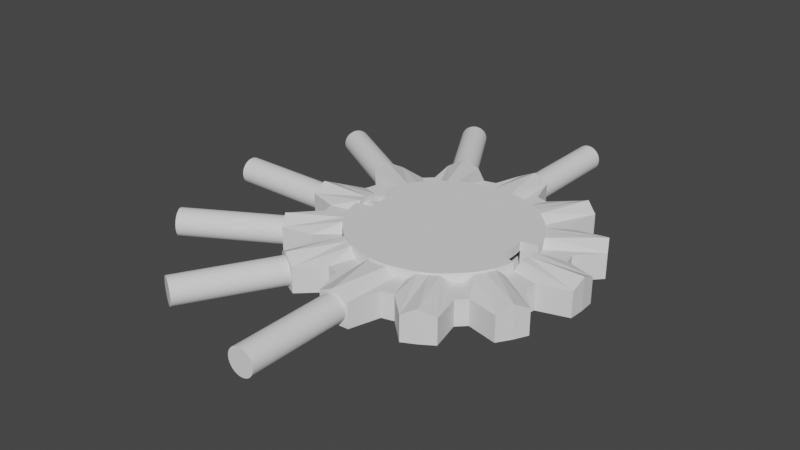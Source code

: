 # Source: Colouring.blend  (saved by Blender 2.93.21; exported with 4.5.12 LTS)
import bpy
from mathutils import Matrix  # noqa: F401  (used for matrix-valued properties, if any)

bpy.ops.wm.read_factory_settings(use_empty=True)
scene = bpy.context.scene
scene.name = 'Scene'

# ---- collections
col_collection = bpy.data.collections.new('Collection'); scene.collection.children.link(col_collection)

# ---- world
world_world = bpy.data.worlds.new('World'); scene.world = world_world
world_world.use_nodes = True; world_world.node_tree.nodes.clear()
_N = world_world.node_tree.nodes; _L = world_world.node_tree.links
n0 = _N.new('ShaderNodeOutputWorld'); n0.name = 'World Output'; n0.location = (300, 300)
n1 = _N.new('ShaderNodeBackground'); n1.name = 'Background'; n1.location = (10, 300)
n1.inputs[0].default_value = (0.05088, 0.05088, 0.05088, 1.0)
_L.new(n1.outputs[0], n0.inputs[0])
n0.is_active_output = True
world_world.color = (0.05088, 0.05088, 0.05088)
world_world.use_sun_shadow = False
world_world.sun_shadow_jitter_overblur = 0.0

# ---- meshes
me_circle_004 = bpy.data.meshes.new('Circle.004')
me_circle_004.from_pydata([(-1.408e-07, -21.3, 5.5), (-0.5391, -21.3, 5.474), (-1.073, -21.3, 5.394), (-1.597, -21.3, 5.263), (-2.105, -21.3, 5.081), (-2.593, -21.3, 4.851), (-3.056, -21.3, 4.573), (-3.489, -21.3, 4.252), (-3.889, -21.3, 3.889), (-4.252, -21.3, 3.489), (-4.573, -21.3, 3.056), (-4.851, -21.3, 2.593), (-5.081, -21.3, 2.105), (-5.263, -21.3, 1.597), (-5.394, -21.3, 1.073), (-5.474, -21.3, 0.5391), (-5.5, -21.3, -5.869e-08), (-5.474, -21.3, -0.5391), (-5.394, -21.3, -1.073), (-5.263, -21.3, -1.597), (-5.081, -21.3, -2.105), (-4.851, -21.3, -2.593), (-4.573, -21.3, -3.056), (-4.252, -21.3, -3.489), (-3.889, -21.3, -3.889), (-3.489, -21.3, -4.252), (-3.056, -21.3, -4.573), (-2.593, -21.3, -4.851), (-2.105, -21.3, -5.081), (-1.597, -21.3, -5.263), (-1.073, -21.3, -5.394), (-0.5391, -21.3, -5.474), (3.401e-07, -21.3, -5.5), (0.5391, -21.3, -5.474), (1.073, -21.3, -5.394), (1.597, -21.3, -5.263), (2.105, -21.3, -5.081), (2.593, -21.3, -4.851), (3.056, -21.3, -4.573), (3.489, -21.3, -4.252), (3.889, -21.3, -3.889), (4.252, -21.3, -3.489), (4.573, -21.3, -3.056), (4.851, -21.3, -2.593), (5.081, -21.3, -2.105), (5.263, -21.3, -1.597), (5.394, -21.3, -1.073), (5.474, -21.3, -0.5391), (5.5, -21.3, -5.869e-08), (5.474, -21.3, 0.5391), (5.394, -21.3, 1.073), (5.263, -21.3, 1.597), (5.081, -21.3, 2.105), (4.851, -21.3, 2.593), (4.573, -21.3, 3.056), (4.252, -21.3, 3.489), (3.889, -21.3, 3.889), (3.489, -21.3, 4.252), (3.056, -21.3, 4.573), (2.593, -21.3, 4.851), (2.105, -21.3, 5.081), (1.597, -21.3, 5.263), (1.073, -21.3, 5.394), (0.5391, -21.3, 5.474), (1.073, -101.3, 5.394), (1.597, -101.3, 5.263), (2.105, -101.3, 5.081), (2.593, -101.3, 4.851), (3.056, -101.3, 4.573), (3.489, -101.3, 4.252), (3.889, -101.3, 3.889), (4.252, -101.3, 3.489), (4.573, -101.3, 3.056), (4.851, -101.3, 2.593), (5.081, -101.3, 2.105), (5.263, -101.3, 1.597), (5.394, -101.3, 1.073), (5.474, -101.3, 0.5391), (5.5, -101.3, -5.869e-08), (5.474, -101.3, -0.5391), (5.394, -101.3, -1.073), (5.263, -101.3, -1.597), (5.081, -101.3, -2.105), (4.851, -101.3, -2.593), (4.573, -101.3, -3.056), (4.252, -101.3, -3.489), (3.889, -101.3, -3.889), (3.489, -101.3, -4.252), (-2.384e-07, -21.3, 0.0), (3.056, -101.3, -4.573), (2.593, -101.3, -4.851), (2.105, -101.3, -5.081), (1.597, -101.3, -5.263), (1.073, -101.3, -5.394), (0.5391, -101.3, -5.474), (3.401e-07, -101.3, -5.5), (-0.5391, -101.3, -5.474), (-1.073, -101.3, -5.394), (-1.597, -101.3, -5.263), (-2.105, -101.3, -5.081), (-2.593, -101.3, -4.851), (-3.056, -101.3, -4.573), (-3.489, -101.3, -4.252), (-3.889, -101.3, -3.889), (-4.252, -101.3, -3.489), (-4.573, -101.3, -3.056), (-4.851, -101.3, -2.593), (-5.081, -101.3, -2.105), (-5.263, -101.3, -1.597), (-5.394, -101.3, -1.073), (-5.474, -101.3, -0.5391), (-5.5, -101.3, -5.869e-08), (-5.474, -101.3, 0.5391), (-5.394, -101.3, 1.073), (-5.263, -101.3, 1.597), (-5.081, -101.3, 2.105), (-4.851, -101.3, 2.593), (-4.573, -101.3, 3.056), (-4.252, -101.3, 3.489), (-3.889, -101.3, 3.889), (-3.489, -101.3, 4.252), (-3.056, -101.3, 4.573), (-2.593, -101.3, 4.851), (-2.105, -101.3, 5.081), (-1.597, -101.3, 5.263), (-1.073, -101.3, 5.394), (-0.5391, -101.3, 5.474), (-1.408e-07, -101.3, 5.5), (0.5391, -101.3, 5.474), (-2.384e-07, -101.3, 0.0)], [], [(31, 30, 88), (5, 4, 88), (58, 57, 88), (32, 31, 88), (6, 5, 88), (59, 58, 88), (33, 32, 88), (7, 6, 88), (60, 59, 88), (34, 33, 88), (8, 7, 88), (61, 60, 88), (35, 34, 88), (9, 8, 88), (62, 61, 88), (36, 35, 88), (10, 9, 88), (63, 62, 88), (37, 36, 88), (11, 10, 88), (0, 63, 88), (38, 37, 88), (12, 11, 88), (39, 38, 88), (13, 12, 88), (40, 39, 88), (14, 13, 88), (41, 40, 88), (15, 14, 88), (42, 41, 88), (16, 15, 88), (43, 42, 88), (17, 16, 88), (44, 43, 88), (18, 17, 88), (45, 44, 88), (19, 18, 88), (46, 45, 88), (20, 19, 88), (47, 46, 88), (21, 20, 88), (48, 47, 88), (22, 21, 88), (49, 48, 88), (23, 22, 88), (50, 49, 88), (24, 23, 88), (51, 50, 88), (25, 24, 88), (52, 51, 88), (26, 25, 88), (53, 52, 88), (27, 26, 88), (1, 0, 88), (54, 53, 88), (28, 27, 88), (2, 1, 88), (55, 54, 88), (29, 28, 88), (3, 2, 88), (56, 55, 88), (30, 29, 88), (4, 3, 88), (57, 56, 88), (96, 129, 97), (122, 129, 123), (68, 129, 69), (95, 129, 96), (121, 129, 122), (67, 129, 68), (94, 129, 95), (120, 129, 121), (66, 129, 67), (93, 129, 94), (119, 129, 120), (65, 129, 66), (92, 129, 93), (118, 129, 119), (64, 129, 65), (91, 129, 92), (117, 129, 118), (128, 129, 64), (90, 129, 91), (116, 129, 117), (127, 129, 128), (89, 129, 90), (115, 129, 116), (87, 129, 89), (114, 129, 115), (86, 129, 87), (113, 129, 114), (85, 129, 86), (112, 129, 113), (84, 129, 85), (111, 129, 112), (83, 129, 84), (110, 129, 111), (82, 129, 83), (109, 129, 110), (81, 129, 82), (108, 129, 109), (80, 129, 81), (107, 129, 108), (79, 129, 80), (106, 129, 107), (78, 129, 79), (105, 129, 106), (77, 129, 78), (104, 129, 105), (76, 129, 77), (103, 129, 104), (75, 129, 76), (102, 129, 103), (74, 129, 75), (101, 129, 102), (73, 129, 74), (100, 129, 101), (126, 129, 127), (72, 129, 73), (99, 129, 100), (125, 129, 126), (71, 129, 72), (98, 129, 99), (124, 129, 125), (70, 129, 71), (97, 129, 98), (123, 129, 124), (69, 129, 70), (31, 96, 97, 30), (5, 122, 123, 4), (58, 68, 69, 57), (32, 95, 96, 31), (6, 121, 122, 5), (59, 67, 68, 58), (33, 94, 95, 32), (7, 120, 121, 6), (60, 66, 67, 59), (34, 93, 94, 33), (8, 119, 120, 7), (61, 65, 66, 60), (35, 92, 93, 34), (9, 118, 119, 8), (62, 64, 65, 61), (36, 91, 92, 35), (10, 117, 118, 9), (63, 128, 64, 62), (37, 90, 91, 36), (11, 116, 117, 10), (0, 127, 128, 63), (38, 89, 90, 37), (12, 115, 116, 11), (39, 87, 89, 38), (13, 114, 115, 12), (40, 86, 87, 39), (14, 113, 114, 13), (41, 85, 86, 40), (15, 112, 113, 14), (42, 84, 85, 41), (16, 111, 112, 15), (43, 83, 84, 42), (17, 110, 111, 16), (44, 82, 83, 43), (18, 109, 110, 17), (45, 81, 82, 44), (19, 108, 109, 18), (46, 80, 81, 45), (20, 107, 108, 19), (47, 79, 80, 46), (21, 106, 107, 20), (48, 78, 79, 47), (22, 105, 106, 21), (49, 77, 78, 48), (23, 104, 105, 22), (50, 76, 77, 49), (24, 103, 104, 23), (51, 75, 76, 50), (25, 102, 103, 24), (52, 74, 75, 51), (26, 101, 102, 25), (53, 73, 74, 52), (27, 100, 101, 26), (1, 126, 127, 0), (54, 72, 73, 53), (28, 99, 100, 27), (2, 125, 126, 1), (55, 71, 72, 54), (29, 98, 99, 28), (3, 124, 125, 2), (56, 70, 71, 55), (30, 97, 98, 29), (4, 123, 124, 3), (57, 69, 70, 56)])
_uv = me_circle_004.uv_layers.new(name='UVMap')
_uv.uv.foreach_set('vector', [0.0, 0.0, 0.0, 0.0, 0.0, 0.0, 0.0, 0.0, 0.0, 0.0, 0.0, 0.0, 0.0, 0.0, 0.0, 0.0, 0.0, 0.0, 0.0, 0.0, 0.0, 0.0, 0.0, 0.0, 0.0, 0.0, 0.0, 0.0, 0.0, 0.0, 0.0, 0.0, 0.0, 0.0, 0.0, 0.0, 0.0, 0.0, 0.0, 0.0, 0.0, 0.0, 0.0, 0.0, 0.0, 0.0, 0.0, 0.0, 0.0, 0.0, 0.0, 0.0, 0.0, 0.0, 0.0, 0.0, 0.0, 0.0, 0.0, 0.0, 0.0, 0.0, 0.0, 0.0, 0.0, 0.0, 0.0, 0.0, 0.0, 0.0, 0.0, 0.0, 0.0, 0.0, 0.0, 0.0, 0.0, 0.0, 0.0, 0.0, 0.0, 0.0, 0.0, 0.0, 0.0, 0.0, 0.0, 0.0, 0.0, 0.0, 0.0, 0.0, 0.0, 0.0, 0.0, 0.0, 0.0, 0.0, 0.0, 0.0, 0.0, 0.0, 0.0, 0.0, 0.0, 0.0, 0.0, 0.0, 0.0, 0.0, 0.0, 0.0, 0.0, 0.0, 0.0, 0.0, 0.0, 0.0, 0.0, 0.0, 0.0, 0.0, 0.0, 0.0, 0.0, 0.0, 0.0, 0.0, 0.0, 0.0, 0.0, 0.0, 0.0, 0.0, 0.0, 0.0, 0.0, 0.0, 0.0, 0.0, 0.0, 0.0, 0.0, 0.0, 0.0, 0.0, 0.0, 0.0, 0.0, 0.0, 0.0, 0.0, 0.0, 0.0, 0.0, 0.0, 0.0, 0.0, 0.0, 0.0, 0.0, 0.0, 0.0, 0.0, 0.0, 0.0, 0.0, 0.0, 0.0, 0.0, 0.0, 0.0, 0.0, 0.0, 0.0, 0.0, 0.0, 0.0, 0.0, 0.0, 0.0, 0.0, 0.0, 0.0, 0.0, 0.0, 0.0, 0.0, 0.0, 0.0, 0.0, 0.0, 0.0, 0.0, 0.0, 0.0, 0.0, 0.0, 0.0, 0.0, 0.0, 0.0, 0.0, 0.0, 0.0, 0.0, 0.0, 0.0, 0.0, 0.0, 0.0, 0.0, 0.0, 0.0, 0.0, 0.0, 0.0, 0.0, 0.0, 0.0, 0.0, 0.0, 0.0, 0.0, 0.0, 0.0, 0.0, 0.0, 0.0, 0.0, 0.0, 0.0, 0.0, 0.0, 0.0, 0.0, 0.0, 0.0, 0.0, 0.0, 0.0, 0.0, 0.0, 0.0, 0.0, 0.0, 0.0, 0.0, 0.0, 0.0, 0.0, 0.0, 0.0, 0.0, 0.0, 0.0, 0.0, 0.0, 0.0, 0.0, 0.0, 0.0, 0.0, 0.0, 0.0, 0.0, 0.0, 0.0, 0.0, 0.0, 0.0, 0.0, 0.0, 0.0, 0.0, 0.0, 0.0, 0.0, 0.0, 0.0, 0.0, 0.0, 0.0, 0.0, 0.0, 0.0, 0.0, 0.0, 0.0, 0.0, 0.0, 0.0, 0.0, 0.0, 0.0, 0.0, 0.0, 0.0, 0.0, 0.0, 0.0, 0.0, 0.0, 0.0, 0.0, 0.0, 0.0, 0.0, 0.0, 0.0, 0.0, 0.0, 0.0, 0.0, 0.0, 0.0, 0.0, 0.0, 0.0, 0.0, 0.0, 0.0, 0.0, 0.0, 0.0, 0.0, 0.0, 0.0, 0.0, 0.0, 0.0, 0.0, 0.0, 0.0, 0.0, 0.0, 0.0, 0.0, 0.0, 0.0, 0.0, 0.0, 0.0, 0.0, 0.0, 0.0, 0.0, 0.0, 0.0, 0.0, 0.0, 0.0, 0.0, 0.0, 0.0, 0.0, 0.0, 0.0, 0.0, 0.0, 0.0, 0.0, 0.0, 0.0, 0.0, 0.0, 0.0, 0.0, 0.0, 0.0, 0.0, 0.0, 0.0, 0.0, 0.0, 0.0, 0.0, 0.0, 0.0, 0.0, 0.0, 0.0, 0.0, 0.0, 0.0, 0.0, 0.0, 0.0, 0.0, 0.0, 0.0, 0.0, 0.0, 0.0, 0.0, 0.0, 0.0, 0.0, 0.0, 0.0, 0.0, 0.0, 0.0, 0.0, 0.0, 0.0, 0.0, 0.0, 0.0, 0.0, 0.0, 0.0, 0.0, 0.0, 0.0, 0.0, 0.0, 0.0, 0.0, 0.0, 0.0, 0.0, 0.0, 0.0, 0.0, 0.0, 0.0, 0.0, 0.0, 0.0, 0.0, 0.0, 0.0, 0.0, 0.0, 0.0, 0.0, 0.0, 0.0, 0.0, 0.0, 0.0, 0.0, 0.0, 0.0, 0.0, 0.0, 0.0, 0.0, 0.0, 0.0, 0.0, 0.0, 0.0, 0.0, 0.0, 0.0, 0.0, 0.0, 0.0, 0.0, 0.0, 0.0, 0.0, 0.0, 0.0, 0.0, 0.0, 0.0, 0.0, 0.0, 0.0, 0.0, 0.0, 0.0, 0.0, 0.0, 0.0, 0.0, 0.0, 0.0, 0.0, 0.0, 0.0, 0.0, 0.0, 0.0, 0.0, 0.0, 0.0, 0.0, 0.0, 0.0, 0.0, 0.0, 0.0, 0.0, 0.0, 0.0, 0.0, 0.0, 0.0, 0.0, 0.0, 0.0, 0.0, 0.0, 0.0, 0.0, 0.0, 0.0, 0.0, 0.0, 0.0, 0.0, 0.0, 0.0, 0.0, 0.0, 0.0, 0.0, 0.0, 0.0, 0.0, 0.0, 0.0, 0.0, 0.0, 0.0, 0.0, 0.0, 0.0, 0.0, 0.0, 0.0, 0.0, 0.0, 0.0, 0.0, 0.0, 0.0, 0.0, 0.0, 0.0, 0.0, 0.0, 0.0, 0.0, 0.0, 0.0, 0.0, 0.0, 0.0, 0.0, 0.0, 0.0, 0.0, 0.0, 0.0, 0.0, 0.0, 0.0, 0.0, 0.0, 0.0, 0.0, 0.0, 0.0, 0.0, 0.0, 0.0, 0.0, 0.0, 0.0, 0.0, 0.0, 0.0, 0.0, 0.0, 0.0, 0.0, 0.0, 0.0, 0.0, 0.0, 0.0, 0.0, 0.0, 0.0, 0.0, 0.0, 0.0, 0.0, 0.0, 0.0, 0.0, 0.0, 0.0, 0.0, 0.0, 0.0, 0.0, 0.0, 0.0, 0.0, 0.0, 0.0, 0.0, 0.0, 0.0, 0.0, 0.0, 0.0, 0.0, 0.0, 0.0, 0.0, 0.0, 0.0, 0.0, 0.0, 0.0, 0.0, 0.0, 0.0, 0.0, 0.0, 0.0, 0.0, 0.0, 0.0, 0.0, 0.0, 0.0, 0.0, 0.0, 0.0, 0.0, 0.0, 0.0, 0.0, 0.0, 0.0, 0.0, 0.0, 0.0, 0.0, 0.0, 0.0, 0.0, 0.0, 0.0, 0.0, 0.0, 0.0, 0.0, 0.0, 0.0, 0.0, 0.0, 0.0, 0.0, 0.0, 0.0, 0.0, 0.0, 0.0, 0.0, 0.0, 0.0, 0.0, 0.0, 0.0, 0.0, 0.0, 0.0, 0.0, 0.0, 0.0, 0.0, 0.0, 0.0, 0.0, 0.0, 0.0, 0.0, 0.0, 0.0, 0.0, 0.0, 0.0, 0.0, 0.0, 0.0, 0.0, 0.0, 0.0, 0.0, 0.0, 0.0, 0.0, 0.0, 0.0, 0.0, 0.0, 0.0, 0.0, 0.0, 0.0, 0.0, 0.0, 0.0, 0.0, 0.0, 0.0, 0.0, 0.0, 0.0, 0.0, 0.0, 0.0, 0.0, 0.0, 0.0, 0.0, 0.0, 0.0, 0.0, 0.0, 0.0, 0.0, 0.0, 0.0, 0.0, 0.0, 0.0, 0.0, 0.0, 0.0, 0.0, 0.0, 0.0, 0.0, 0.0, 0.0, 0.0, 0.0, 0.0, 0.0, 0.0, 0.0, 0.0, 0.0, 0.0, 0.0, 0.0, 0.0, 0.0, 0.0, 0.0, 0.0, 0.0, 0.0, 0.0, 0.0, 0.0, 0.0, 0.0, 0.0, 0.0, 0.0, 0.0, 0.0, 0.0, 0.0, 0.0, 0.0, 0.0, 0.0, 0.0, 0.0, 0.0, 0.0, 0.0, 0.0, 0.0, 0.0, 0.0, 0.0, 0.0, 0.0, 0.0, 0.0, 0.0, 0.0, 0.0, 0.0, 0.0, 0.0, 0.0, 0.0, 0.0, 0.0, 0.0, 0.0, 0.0, 0.0, 0.0, 0.0, 0.0, 0.0, 0.0, 0.0, 0.0, 0.0, 0.0, 0.0, 0.0, 0.0, 0.0, 0.0, 0.0, 0.0, 0.0, 0.0, 0.0, 0.0, 0.0, 0.0, 0.0, 0.0, 0.0, 0.0, 0.0, 0.0, 0.0, 0.0, 0.0, 0.0, 0.0, 0.0, 0.0, 0.0, 0.0, 0.0, 0.0, 0.0, 0.0, 0.0, 0.0, 0.0, 0.0, 0.0, 0.0, 0.0, 0.0, 0.0, 0.0, 0.0, 0.0, 0.0, 0.0, 0.0, 0.0, 0.0, 0.0, 0.0, 0.0, 0.0, 0.0, 0.0, 0.0, 0.0, 0.0, 0.0, 0.0, 0.0, 0.0, 0.0, 0.0, 0.0, 0.0, 0.0, 0.0, 0.0, 0.0, 0.0, 0.0, 0.0, 0.0, 0.0, 0.0, 0.0, 0.0, 0.0, 0.0, 0.0, 0.0, 0.0, 0.0, 0.0, 0.0, 0.0, 0.0, 0.0, 0.0, 0.0, 0.0, 0.0, 0.0, 0.0, 0.0, 0.0, 0.0, 0.0, 0.0, 0.0, 0.0, 0.0, 0.0, 0.0, 0.0, 0.0, 0.0, 0.0, 0.0, 0.0, 0.0, 0.0, 0.0, 0.0, 0.0, 0.0, 0.0, 0.0, 0.0, 0.0, 0.0, 0.0, 0.0, 0.0, 0.0, 0.0, 0.0, 0.0, 0.0, 0.0, 0.0, 0.0, 0.0, 0.0, 0.0, 0.0, 0.0, 0.0, 0.0, 0.0, 0.0, 0.0, 0.0, 0.0, 0.0, 0.0, 0.0, 0.0, 0.0, 0.0, 0.0, 0.0, 0.0, 0.0, 0.0, 0.0, 0.0, 0.0, 0.0, 0.0, 0.0, 0.0, 0.0, 0.0, 0.0, 0.0, 0.0, 0.0, 0.0, 0.0, 0.0, 0.0, 0.0, 0.0, 0.0, 0.0, 0.0, 0.0, 0.0, 0.0, 0.0, 0.0, 0.0, 0.0, 0.0, 0.0, 0.0, 0.0, 0.0, 0.0, 0.0, 0.0, 0.0, 0.0, 0.0, 0.0, 0.0, 0.0, 0.0, 0.0, 0.0, 0.0, 0.0, 0.0, 0.0, 0.0, 0.0, 0.0, 0.0, 0.0, 0.0, 0.0, 0.0, 0.0, 0.0, 0.0, 0.0, 0.0, 0.0, 0.0, 0.0, 0.0, 0.0, 0.0, 0.0, 0.0, 0.0, 0.0, 0.0, 0.0, 0.0, 0.0, 0.0, 0.0, 0.0, 0.0, 0.0, 0.0, 0.0, 0.0, 0.0, 0.0, 0.0, 0.0, 0.0, 0.0, 0.0, 0.0, 0.0, 0.0, 0.0, 0.0, 0.0, 0.0, 0.0, 0.0, 0.0, 0.0, 0.0, 0.0, 0.0, 0.0, 0.0, 0.0, 0.0, 0.0, 0.0, 0.0, 0.0, 0.0, 0.0, 0.0, 0.0, 0.0, 0.0, 0.0, 0.0, 0.0, 0.0, 0.0, 0.0, 0.0, 0.0, 0.0, 0.0, 0.0, 0.0, 0.0, 0.0, 0.0, 0.0, 0.0, 0.0, 0.0, 0.0, 0.0, 0.0, 0.0, 0.0, 0.0, 0.0, 0.0, 0.0, 0.0, 0.0, 0.0, 0.0, 0.0, 0.0, 0.0, 0.0, 0.0, 0.0, 0.0, 0.0, 0.0, 0.0, 0.0, 0.0, 0.0, 0.0, 0.0, 0.0, 0.0, 0.0, 0.0, 0.0, 0.0, 0.0, 0.0, 0.0, 0.0, 0.0, 0.0, 0.0, 0.0, 0.0, 0.0, 0.0, 0.0, 0.0, 0.0, 0.0, 0.0, 0.0, 0.0, 0.0, 0.0, 0.0, 0.0, 0.0, 0.0, 0.0, 0.0, 0.0, 0.0, 0.0, 0.0, 0.0, 0.0, 0.0, 0.0, 0.0, 0.0, 0.0, 0.0, 0.0, 0.0, 0.0, 0.0, 0.0, 0.0, 0.0, 0.0, 0.0, 0.0, 0.0, 0.0, 0.0, 0.0, 0.0, 0.0, 0.0, 0.0, 0.0, 0.0, 0.0, 0.0, 0.0, 0.0, 0.0, 0.0, 0.0, 0.0, 0.0, 0.0, 0.0, 0.0, 0.0, 0.0, 0.0, 0.0, 0.0, 0.0, 0.0, 0.0, 0.0, 0.0, 0.0, 0.0, 0.0, 0.0, 0.0, 0.0, 0.0, 0.0, 0.0, 0.0, 0.0, 0.0, 0.0, 0.0, 0.0, 0.0, 0.0, 0.0, 0.0, 0.0, 0.0, 0.0, 0.0, 0.0, 0.0, 0.0, 0.0, 0.0, 0.0, 0.0, 0.0, 0.0, 0.0, 0.0, 0.0, 0.0, 0.0, 0.0, 0.0, 0.0, 0.0, 0.0, 0.0, 0.0, 0.0, 0.0, 0.0, 0.0, 0.0, 0.0, 0.0, 0.0, 0.0, 0.0, 0.0])
me_circle_004.use_remesh_fix_poles = True
me_circle_004.use_remesh_preserve_attributes = False
me_circle_004.update()
me_circle_007 = bpy.data.meshes.new('Circle.007')
me_circle_007.from_pydata([(59.67, 9.407e-06, -7.401), (59.34, 6.237, -4.401), (47.03, 9.997, -4.401), (45.73, 14.86, -4.401), (54.51, 24.27, -4.401), (51.67, 29.83, -7.401), (48.27, 35.07, -4.401), (35.73, 32.17, -4.401), (32.17, 35.73, -4.401), (35.07, 48.27, -4.401), (29.83, 51.67, -7.401), (24.27, 54.51, -4.401), (14.86, 45.73, -4.401), (9.997, 47.03, -4.401), (6.237, 59.34, -4.401), (-9.487e-06, 59.67, -7.401), (59.67, 9.031e-06, 6.0), (59.34, 6.237, 6.0), (47.03, 9.997, 6.0), (45.73, 14.86, 6.0), (54.51, 24.27, 6.0), (51.67, 29.83, 6.0), (48.27, 35.07, 6.0), (35.73, 32.17, 6.0), (32.17, 35.73, 6.0), (35.07, 48.27, 6.0), (29.83, 51.67, 6.0), (24.27, 54.51, 6.0), (14.86, 45.73, 6.0), (9.997, 47.03, 6.0), (6.237, 59.34, 6.0), (-9.031e-06, 59.67, 6.0), (-2.534e-06, 2.09e-06, 6.0), (37.16, 3.645e-07, -7.401), (36.96, 3.884, -7.401), (36.35, 7.726, -4.401), (35.34, 11.48, -4.401), (33.95, 15.12, -7.401), (32.18, 18.58, -7.401), (30.06, 21.84, -7.401), (27.62, 24.87, -4.401), (24.87, 27.62, -4.401), (21.84, 30.06, -7.401), (18.58, 32.18, -7.401), (15.12, 33.95, -7.401), (11.48, 35.34, -4.401), (7.726, 36.35, -4.401), (3.884, 36.96, -7.401), (-2.412e-06, 37.16, -7.401), (6.517e-07, -5.374e-07, 2.0), (6.517e-07, 37.16, 2.0), (3.884, 36.96, 2.0), (7.726, 36.35, 2.0), (11.48, 35.34, 2.0), (15.12, 33.95, 2.0), (18.58, 32.18, 2.0), (21.84, 30.06, 2.0), (24.87, 27.62, 2.0), (27.62, 24.87, 2.0), (30.06, 21.84, 2.0), (32.18, 18.58, 2.0), (33.95, 15.12, 2.0), (35.34, 11.48, 2.0), (36.35, 7.726, 2.0), (36.96, 3.884, 2.0), (37.16, -2.162e-06, 2.0)], [], [(15, 14, 47, 48), (8, 7, 40, 41), (6, 5, 38, 39), (14, 13, 46, 47), (7, 6, 39, 40), (1, 0, 33, 34), (9, 8, 41, 42), (2, 1, 34, 35), (10, 9, 42, 43), (3, 2, 35, 36), (11, 10, 43, 44), (4, 3, 36, 37), (12, 11, 44, 45), (5, 4, 37, 38), (13, 12, 45, 46), (31, 32, 30), (17, 32, 16), (18, 32, 17), (19, 32, 18), (20, 32, 19), (21, 32, 20), (22, 32, 21), (23, 32, 22), (24, 32, 23), (25, 32, 24), (26, 32, 25), (27, 32, 26), (28, 32, 27), (29, 32, 28), (30, 32, 29), (14, 30, 29, 13), (15, 31, 30, 14), (1, 17, 16, 0), (2, 18, 17, 1), (3, 19, 18, 2), (4, 20, 19, 3), (5, 21, 20, 4), (6, 22, 21, 5), (7, 23, 22, 6), (8, 24, 23, 7), (9, 25, 24, 8), (10, 26, 25, 9), (11, 27, 26, 10), (12, 28, 27, 11), (13, 29, 28, 12), (48, 47, 51, 50), (40, 39, 59, 58), (47, 46, 52, 51), (39, 38, 60, 59), (46, 45, 53, 52), (38, 37, 61, 60), (45, 44, 54, 53), (37, 36, 62, 61), (44, 43, 55, 54), (36, 35, 63, 62), (43, 42, 56, 55), (35, 34, 64, 63), (42, 41, 57, 56), (34, 33, 65, 64), (41, 40, 58, 57), (64, 65, 49), (56, 57, 49), (63, 64, 49), (55, 56, 49), (62, 63, 49), (54, 55, 49), (61, 62, 49), (53, 54, 49), (60, 61, 49), (52, 53, 49), (59, 60, 49), (51, 52, 49), (58, 59, 49), (50, 51, 49), (57, 58, 49)])
_uv = me_circle_007.uv_layers.new(name='UVMap')
_uv.uv.foreach_set('vector', [0.0, 0.0, 0.0, 0.0, 0.0, 0.0, 0.0, 0.0, 0.0, 0.0, 0.0, 0.0, 0.0, 0.0, 0.0, 0.0, 0.0, 0.0, 0.0, 0.0, 0.0, 0.0, 0.0, 0.0, 0.0, 0.0, 0.0, 0.0, 0.0, 0.0, 0.0, 0.0, 0.0, 0.0, 0.0, 0.0, 0.0, 0.0, 0.0, 0.0, 0.0, 0.0, 0.0, 0.0, 0.0, 0.0, 0.0, 0.0, 0.0, 0.0, 0.0, 0.0, 0.0, 0.0, 0.0, 0.0, 0.0, 0.0, 0.0, 0.0, 0.0, 0.0, 0.0, 0.0, 0.0, 0.0, 0.0, 0.0, 0.0, 0.0, 0.0, 0.0, 0.0, 0.0, 0.0, 0.0, 0.0, 0.0, 0.0, 0.0, 0.0, 0.0, 0.0, 0.0, 0.0, 0.0, 0.0, 0.0, 0.0, 0.0, 0.0, 0.0, 0.0, 0.0, 0.0, 0.0, 0.0, 0.0, 0.0, 0.0, 0.0, 0.0, 0.0, 0.0, 0.0, 0.0, 0.0, 0.0, 0.0, 0.0, 0.0, 0.0, 0.0, 0.0, 0.0, 0.0, 0.0, 0.0, 0.0, 0.0, 0.0, 0.0, 0.0, 0.0, 0.0, 0.0, 0.0, 0.0, 0.0, 0.0, 0.0, 0.0, 0.0, 0.0, 0.0, 0.0, 0.0, 0.0, 0.0, 0.0, 0.0, 0.0, 0.0, 0.0, 0.0, 0.0, 0.0, 0.0, 0.0, 0.0, 0.0, 0.0, 0.0, 0.0, 0.0, 0.0, 0.0, 0.0, 0.0, 0.0, 0.0, 0.0, 0.0, 0.0, 0.0, 0.0, 0.0, 0.0, 0.0, 0.0, 0.0, 0.0, 0.0, 0.0, 0.0, 0.0, 0.0, 0.0, 0.0, 0.0, 0.0, 0.0, 0.0, 0.0, 0.0, 0.0, 0.0, 0.0, 0.0, 0.0, 0.0, 0.0, 0.0, 0.0, 0.0, 0.0, 0.0, 0.0, 0.0, 0.0, 0.0, 0.0, 0.0, 0.0, 0.0, 0.0, 0.0, 0.0, 0.0, 0.0, 0.0, 0.0, 0.0, 0.0, 0.0, 0.0, 0.0, 0.0, 0.0, 0.0, 0.0, 0.0, 0.0, 0.0, 0.0, 0.0, 0.0, 0.0, 0.0, 0.0, 0.0, 0.0, 0.0, 0.0, 0.0, 0.0, 0.0, 0.0, 0.0, 0.0, 0.0, 0.0, 0.0, 0.0, 0.0, 0.0, 0.0, 0.0, 0.0, 0.0, 0.0, 0.0, 0.0, 0.0, 0.0, 0.0, 0.0, 0.0, 0.0, 0.0, 0.0, 0.0, 0.0, 0.0, 0.0, 0.0, 0.0, 0.0, 0.0, 0.0, 0.0, 0.0, 0.0, 0.0, 0.0, 0.0, 0.0, 0.0, 0.0, 0.0, 0.0, 0.0, 0.0, 0.0, 0.0, 0.0, 0.0, 0.0, 0.0, 0.0, 0.0, 0.0, 0.0, 0.0, 0.0, 0.0, 0.0, 0.0, 0.0, 0.0, 0.0, 0.0, 0.0, 0.0, 0.0, 0.0, 0.0, 0.0, 0.0, 0.0, 0.0, 0.0, 0.0, 0.0, 0.0, 0.0, 0.0, 0.0, 0.0, 0.0, 0.0, 0.0, 0.0, 0.0, 0.0, 0.0, 0.0, 0.0, 0.0, 0.0, 0.0, 0.0, 0.0, 0.0, 0.0, 0.0, 0.0, 0.0, 0.0, 0.0, 0.0, 0.0, 0.0, 0.0, 0.0, 0.0, 0.0, 0.0, 0.0, 0.0, 0.0, 0.0, 0.0, 0.0, 0.0, 0.0, 0.0, 0.0, 0.0, 0.0, 0.0, 0.0, 0.0, 0.0, 0.0, 0.0, 0.0, 0.0, 0.0, 0.0, 0.0, 0.0, 0.0, 0.0, 0.0, 0.0, 0.0, 0.0, 0.0, 0.0, 0.0, 0.0, 0.0, 0.0, 0.0, 0.0, 0.0, 0.0, 0.0, 0.0, 0.0, 0.0, 0.0, 0.0, 0.0, 0.0, 0.0, 0.0, 0.0, 0.0, 0.0, 0.0, 0.0, 0.0, 0.0, 0.0, 0.0, 0.0, 0.0, 0.0, 0.0, 0.0, 0.0, 0.0, 0.0, 0.0, 0.0, 0.0, 0.0, 0.0, 0.0, 0.0, 0.0, 0.0, 0.0, 0.0, 0.0, 0.0, 0.0, 0.0, 0.0, 0.0, 0.0, 0.0, 0.0, 0.0, 0.0, 0.0, 0.0, 0.0, 0.0, 0.0, 0.0, 0.0, 0.0, 0.0, 0.0, 0.0, 0.0, 0.0, 0.0, 0.0, 0.0, 0.0, 0.0, 0.0, 0.0, 0.0, 0.0, 0.0, 0.0, 0.0, 0.0, 0.0, 0.0, 0.0, 0.0, 0.0, 0.0, 0.0, 0.0, 0.0, 0.0, 0.0, 0.0, 0.0, 0.0, 0.0, 0.0, 0.0, 0.0, 0.0, 0.0, 0.0, 0.0, 0.0, 0.0, 0.0, 0.0, 0.0, 0.0, 0.0, 0.0, 0.0, 0.0, 0.0, 0.0, 0.0, 0.0, 0.0, 0.0, 0.0, 0.0, 0.0, 0.0, 0.0, 0.0, 0.0, 0.0, 0.0, 0.0, 0.0, 0.0, 0.0, 0.0, 0.0, 0.0, 0.0, 0.0, 0.0, 0.0, 0.0, 0.0, 0.0, 0.0, 0.0, 0.0, 0.0, 0.0, 0.0, 0.0, 0.0, 0.0, 0.0, 0.0, 0.0, 0.0, 0.0, 0.0, 0.0])
me_circle_007.use_remesh_fix_poles = True
me_circle_007.use_remesh_preserve_attributes = False
me_circle_007.update()
me_circle = bpy.data.meshes.new('Circle')
me_circle.from_pydata([(13.91, -9.989, -7.0), (14.08, -10.55, -7.0), (14.14, -11.14, -7.0), (14.08, -11.72, -7.0), (13.91, -12.28, -7.0), (13.63, -12.8, -7.0), (13.26, -13.26, -7.0), (12.8, -13.63, -7.0), (12.28, -13.91, -7.0), (11.72, -14.08, -7.0), (11.14, -14.14, -7.0), (10.55, -14.08, -7.0), (9.989, -13.91, -7.0), (9.47, -13.63, -7.0), (9.016, -13.26, -7.0), (8.643, -12.8, -7.0), (8.365, -12.28, -7.0), (8.195, -11.72, -7.0), (8.137, -11.14, -7.0), (8.195, -10.55, -7.0), (8.365, -9.989, -7.0), (8.643, -9.47, -7.0), (9.016, -9.016, -7.0), (9.47, -8.643, -7.0), (9.989, -8.365, -7.0), (10.55, -8.195, -7.0), (11.14, -8.137, -7.0), (11.72, -8.195, -7.0), (12.28, -8.365, -7.0), (12.8, -8.643, -7.0), (13.26, -9.016, -7.0), (13.63, -9.47, -7.0), (11.14, -11.14, -7.0), (13.63, -12.8, 3.0), (13.91, -12.28, 3.0), (8.137, -11.14, 3.0), (8.195, -11.72, 3.0), (14.08, -11.72, 3.0), (8.365, -12.28, 3.0), (13.26, -9.016, 3.0), (12.8, -8.643, 3.0), (14.14, -11.14, 3.0), (8.643, -12.8, 3.0), (12.28, -8.365, 3.0), (14.08, -10.55, 3.0), (9.016, -13.26, 3.0), (11.72, -8.195, 3.0), (13.91, -9.989, 3.0), (9.47, -13.63, 3.0), (11.14, -8.137, 3.0), (13.63, -9.47, 3.0), (9.989, -13.91, 3.0), (10.55, -8.195, 3.0), (10.55, -14.08, 3.0), (9.989, -8.365, 3.0), (11.14, -14.14, 3.0), (9.47, -8.643, 3.0), (11.72, -14.08, 3.0), (9.016, -9.016, 3.0), (12.28, -13.91, 3.0), (8.643, -9.47, 3.0), (12.8, -13.63, 3.0), (8.365, -9.989, 3.0), (13.26, -13.26, 3.0), (8.195, -10.55, 3.0), (14.32, -7.955, 7.0), (13.64, -7.395, 7.0), (12.86, -6.979, 7.0), (12.01, -6.723, 7.0), (11.14, -6.637, 7.0), (10.26, -6.723, 7.0), (9.415, -6.979, 7.0), (8.637, -7.395, 7.0), (7.955, -7.955, 7.0), (7.395, -8.637, 7.0), (6.979, -9.415, 7.0), (6.723, -10.26, 7.0), (6.637, -11.14, 7.0), (6.723, -12.01, 7.0), (6.979, -12.86, 7.0), (7.395, -13.64, 7.0), (7.955, -14.32, 7.0), (8.637, -14.88, 7.0), (9.415, -15.29, 7.0), (10.26, -15.55, 7.0), (11.14, -15.64, 7.0), (12.01, -15.55, 7.0), (12.86, -15.29, 7.0), (13.64, -14.88, 7.0), (14.32, -14.32, 7.0), (14.88, -13.64, 7.0), (15.29, -12.86, 7.0), (15.55, -12.01, 7.0), (15.64, -11.14, 7.0), (15.55, -10.26, 7.0), (15.29, -9.415, 7.0), (14.88, -8.637, 7.0), (11.14, -11.14, 7.0), (14.88, -13.64, 3.0), (15.29, -12.86, 3.0), (6.637, -11.14, 3.0), (6.723, -12.01, 3.0), (15.55, -12.01, 3.0), (6.979, -12.86, 3.0), (14.32, -7.955, 3.0), (13.64, -7.395, 3.0), (15.64, -11.14, 3.0), (7.395, -13.64, 3.0), (12.86, -6.979, 3.0), (15.55, -10.26, 3.0), (7.955, -14.32, 3.0), (12.01, -6.723, 3.0), (15.29, -9.415, 3.0), (8.637, -14.88, 3.0), (11.14, -6.637, 3.0), (14.88, -8.637, 3.0), (9.415, -15.29, 3.0), (10.26, -6.723, 3.0), (10.26, -15.55, 3.0), (9.415, -6.979, 3.0), (11.14, -15.64, 3.0), (8.637, -7.395, 3.0), (12.01, -15.55, 3.0), (7.955, -7.955, 3.0), (12.86, -15.29, 3.0), (7.395, -8.637, 3.0), (13.64, -14.88, 3.0), (6.979, -9.415, 3.0), (14.32, -14.32, 3.0), (6.723, -10.26, 3.0)], [], [(4, 5, 32), (17, 18, 32), (3, 4, 32), (16, 17, 32), (29, 30, 32), (2, 3, 32), (15, 16, 32), (28, 29, 32), (1, 2, 32), (14, 15, 32), (27, 28, 32), (0, 1, 32), (13, 14, 32), (26, 27, 32), (31, 0, 32), (12, 13, 32), (25, 26, 32), (30, 31, 32), (11, 12, 32), (24, 25, 32), (10, 11, 32), (23, 24, 32), (9, 10, 32), (22, 23, 32), (8, 9, 32), (21, 22, 32), (7, 8, 32), (20, 21, 32), (6, 7, 32), (19, 20, 32), (5, 6, 32), (18, 19, 32), (34, 33, 5, 4), (36, 35, 18, 17), (37, 34, 4, 3), (38, 36, 17, 16), (40, 39, 30, 29), (41, 37, 3, 2), (42, 38, 16, 15), (43, 40, 29, 28), (44, 41, 2, 1), (45, 42, 15, 14), (46, 43, 28, 27), (47, 44, 1, 0), (48, 45, 14, 13), (49, 46, 27, 26), (50, 47, 0, 31), (51, 48, 13, 12), (52, 49, 26, 25), (39, 50, 31, 30), (53, 51, 12, 11), (54, 52, 25, 24), (55, 53, 11, 10), (56, 54, 24, 23), (57, 55, 10, 9), (58, 56, 23, 22), (59, 57, 9, 8), (60, 58, 22, 21), (61, 59, 8, 7), (62, 60, 21, 20), (63, 61, 7, 6), (64, 62, 20, 19), (33, 63, 6, 5), (35, 64, 19, 18), (46, 49, 114, 111), (33, 34, 99, 98), (60, 62, 127, 125), (47, 50, 115, 112), (35, 36, 101, 100), (61, 63, 128, 126), (48, 51, 116, 113), (34, 37, 102, 99), (62, 64, 129, 127), (49, 52, 117, 114), (36, 38, 103, 101), (63, 33, 98, 128), (50, 39, 104, 115), (39, 40, 105, 104), (64, 35, 100, 129), (51, 53, 118, 116), (37, 41, 106, 102), (52, 54, 119, 117), (38, 42, 107, 103), (53, 55, 120, 118), (40, 43, 108, 105), (54, 56, 121, 119), (41, 44, 109, 106), (55, 57, 122, 120), (42, 45, 110, 107), (56, 58, 123, 121), (43, 46, 111, 108), (57, 59, 124, 122), (44, 47, 112, 109), (58, 60, 125, 123), (45, 48, 113, 110), (59, 61, 126, 124), (91, 97, 90), (78, 97, 77), (92, 97, 91), (79, 97, 78), (66, 97, 65), (93, 97, 92), (80, 97, 79), (67, 97, 66), (94, 97, 93), (81, 97, 80), (68, 97, 67), (95, 97, 94), (82, 97, 81), (69, 97, 68), (96, 97, 95), (83, 97, 82), (70, 97, 69), (65, 97, 96), (84, 97, 83), (71, 97, 70), (85, 97, 84), (72, 97, 71), (86, 97, 85), (73, 97, 72), (87, 97, 86), (74, 97, 73), (88, 97, 87), (75, 97, 74), (89, 97, 88), (76, 97, 75), (90, 97, 89), (77, 97, 76), (77, 76, 129, 100), (90, 89, 128, 98), (76, 75, 127, 129), (89, 88, 126, 128), (75, 74, 125, 127), (88, 87, 124, 126), (74, 73, 123, 125), (87, 86, 122, 124), (73, 72, 121, 123), (86, 85, 120, 122), (72, 71, 119, 121), (85, 84, 118, 120), (71, 70, 117, 119), (84, 83, 116, 118), (65, 96, 115, 104), (70, 69, 114, 117), (83, 82, 113, 116), (96, 95, 112, 115), (69, 68, 111, 114), (82, 81, 110, 113), (95, 94, 109, 112), (68, 67, 108, 111), (81, 80, 107, 110), (94, 93, 106, 109), (67, 66, 105, 108), (80, 79, 103, 107), (93, 92, 102, 106), (66, 65, 104, 105), (79, 78, 101, 103), (92, 91, 99, 102), (78, 77, 100, 101), (91, 90, 98, 99)])
_uv = me_circle.uv_layers.new(name='UVMap')
_uv.uv.foreach_set('vector', [0.0, 0.0, 0.0, 0.0, 0.0, 0.0, 0.0, 0.0, 0.0, 0.0, 0.0, 0.0, 0.0, 0.0, 0.0, 0.0, 0.0, 0.0, 0.0, 0.0, 0.0, 0.0, 0.0, 0.0, 0.0, 0.0, 0.0, 0.0, 0.0, 0.0, 0.0, 0.0, 0.0, 0.0, 0.0, 0.0, 0.0, 0.0, 0.0, 0.0, 0.0, 0.0, 0.0, 0.0, 0.0, 0.0, 0.0, 0.0, 0.0, 0.0, 0.0, 0.0, 0.0, 0.0, 0.0, 0.0, 0.0, 0.0, 0.0, 0.0, 0.0, 0.0, 0.0, 0.0, 0.0, 0.0, 0.0, 0.0, 0.0, 0.0, 0.0, 0.0, 0.0, 0.0, 0.0, 0.0, 0.0, 0.0, 0.0, 0.0, 0.0, 0.0, 0.0, 0.0, 0.0, 0.0, 0.0, 0.0, 0.0, 0.0, 0.0, 0.0, 0.0, 0.0, 0.0, 0.0, 0.0, 0.0, 0.0, 0.0, 0.0, 0.0, 0.0, 0.0, 0.0, 0.0, 0.0, 0.0, 0.0, 0.0, 0.0, 0.0, 0.0, 0.0, 0.0, 0.0, 0.0, 0.0, 0.0, 0.0, 0.0, 0.0, 0.0, 0.0, 0.0, 0.0, 0.0, 0.0, 0.0, 0.0, 0.0, 0.0, 0.0, 0.0, 0.0, 0.0, 0.0, 0.0, 0.0, 0.0, 0.0, 0.0, 0.0, 0.0, 0.0, 0.0, 0.0, 0.0, 0.0, 0.0, 0.0, 0.0, 0.0, 0.0, 0.0, 0.0, 0.0, 0.0, 0.0, 0.0, 0.0, 0.0, 0.0, 0.0, 0.0, 0.0, 0.0, 0.0, 0.0, 0.0, 0.0, 0.0, 0.0, 0.0, 0.0, 0.0, 0.0, 0.0, 0.0, 0.0, 0.0, 0.0, 0.0, 0.0, 0.0, 0.0, 0.0, 0.0, 0.0, 0.0, 0.0, 0.0, 0.0, 0.0, 0.0, 0.0, 0.0, 0.0, 0.0, 0.0, 0.0, 0.0, 0.0, 0.0, 0.0, 0.0, 0.0, 0.0, 0.0, 0.0, 0.0, 0.0, 0.0, 0.0, 0.0, 0.0, 0.0, 0.0, 0.0, 0.0, 0.0, 0.0, 0.0, 0.0, 0.0, 0.0, 0.0, 0.0, 0.0, 0.0, 0.0, 0.0, 0.0, 0.0, 0.0, 0.0, 0.0, 0.0, 0.0, 0.0, 0.0, 0.0, 0.0, 0.0, 0.0, 0.0, 0.0, 0.0, 0.0, 0.0, 0.0, 0.0, 0.0, 0.0, 0.0, 0.0, 0.0, 0.0, 0.0, 0.0, 0.0, 0.0, 0.0, 0.0, 0.0, 0.0, 0.0, 0.0, 0.0, 0.0, 0.0, 0.0, 0.0, 0.0, 0.0, 0.0, 0.0, 0.0, 0.0, 0.0, 0.0, 0.0, 0.0, 0.0, 0.0, 0.0, 0.0, 0.0, 0.0, 0.0, 0.0, 0.0, 0.0, 0.0, 0.0, 0.0, 0.0, 0.0, 0.0, 0.0, 0.0, 0.0, 0.0, 0.0, 0.0, 0.0, 0.0, 0.0, 0.0, 0.0, 0.0, 0.0, 0.0, 0.0, 0.0, 0.0, 0.0, 0.0, 0.0, 0.0, 0.0, 0.0, 0.0, 0.0, 0.0, 0.0, 0.0, 0.0, 0.0, 0.0, 0.0, 0.0, 0.0, 0.0, 0.0, 0.0, 0.0, 0.0, 0.0, 0.0, 0.0, 0.0, 0.0, 0.0, 0.0, 0.0, 0.0, 0.0, 0.0, 0.0, 0.0, 0.0, 0.0, 0.0, 0.0, 0.0, 0.0, 0.0, 0.0, 0.0, 0.0, 0.0, 0.0, 0.0, 0.0, 0.0, 0.0, 0.0, 0.0, 0.0, 0.0, 0.0, 0.0, 0.0, 0.0, 0.0, 0.0, 0.0, 0.0, 0.0, 0.0, 0.0, 0.0, 0.0, 0.0, 0.0, 0.0, 0.0, 0.0, 0.0, 0.0, 0.0, 0.0, 0.0, 0.0, 0.0, 0.0, 0.0, 0.0, 0.0, 0.0, 0.0, 0.0, 0.0, 0.0, 0.0, 0.0, 0.0, 0.0, 0.0, 0.0, 0.0, 0.0, 0.0, 0.0, 0.0, 0.0, 0.0, 0.0, 0.0, 0.0, 0.0, 0.0, 0.0, 0.0, 0.0, 0.0, 0.0, 0.0, 0.0, 0.0, 0.0, 0.0, 0.0, 0.0, 0.0, 0.0, 0.0, 0.0, 0.0, 0.0, 0.0, 0.0, 0.0, 0.0, 0.0, 0.0, 0.0, 0.0, 0.0, 0.0, 0.0, 0.0, 0.0, 0.0, 0.0, 0.0, 0.0, 0.0, 0.0, 0.0, 0.0, 0.0, 0.0, 0.0, 0.0, 0.0, 0.0, 0.0, 0.0, 0.0, 0.0, 0.0, 0.0, 0.0, 0.0, 0.0, 0.0, 0.0, 0.0, 0.0, 0.0, 0.0, 0.0, 0.0, 0.0, 0.0, 0.0, 0.0, 0.0, 0.0, 0.0, 0.0, 0.0, 0.0, 0.0, 0.0, 0.0, 0.0, 0.0, 0.0, 0.0, 0.0, 0.0, 0.0, 0.0, 0.0, 0.0, 0.0, 0.0, 0.0, 0.0, 0.0, 0.0, 0.0, 0.0, 0.0, 0.0, 0.0, 0.0, 0.0, 0.0, 0.0, 0.0, 0.0, 0.0, 0.0, 0.0, 0.0, 0.0, 0.0, 0.0, 0.0, 0.0, 0.0, 0.0, 0.0, 0.0, 0.0, 0.0, 0.0, 0.0, 0.0, 0.0, 0.0, 0.0, 0.0, 0.0, 0.0, 0.0, 0.0, 0.0, 0.0, 0.0, 0.0, 0.0, 0.0, 0.0, 0.0, 0.0, 0.0, 0.0, 0.0, 0.0, 0.0, 0.0, 0.0, 0.0, 0.0, 0.0, 0.0, 0.0, 0.0, 0.0, 0.0, 0.0, 0.0, 0.0, 0.0, 0.0, 0.0, 0.0, 0.0, 0.0, 0.0, 0.0, 0.0, 0.0, 0.0, 0.0, 0.0, 0.0, 0.0, 0.0, 0.0, 0.0, 0.0, 0.0, 0.0, 0.0, 0.0, 0.0, 0.0, 0.0, 0.0, 0.0, 0.0, 0.0, 0.0, 0.0, 0.0, 0.0, 0.0, 0.0, 0.0, 0.0, 0.0, 0.0, 0.0, 0.0, 0.0, 0.0, 0.0, 0.0, 0.0, 0.0, 0.0, 0.0, 0.0, 0.0, 0.0, 0.0, 0.0, 0.0, 0.0, 0.0, 0.0, 0.0, 0.0, 0.0, 0.0, 0.0, 0.0, 0.0, 0.0, 0.0, 0.0, 0.0, 0.0, 0.0, 0.0, 0.0, 0.0, 0.0, 0.0, 0.0, 0.0, 0.0, 0.0, 0.0, 0.0, 0.0, 0.0, 0.0, 0.0, 0.0, 0.0, 0.0, 0.0, 0.0, 0.0, 0.0, 0.0, 0.0, 0.0, 0.0, 0.0, 0.0, 0.0, 0.0, 0.0, 0.0, 0.0, 0.0, 0.0, 0.0, 0.0, 0.0, 0.0, 0.0, 0.0, 0.0, 0.0, 0.0, 0.0, 0.0, 0.0, 0.0, 0.0, 0.0, 0.0, 0.0, 0.0, 0.0, 0.0, 0.0, 0.0, 0.0, 0.0, 0.0, 0.0, 0.0, 0.0, 0.0, 0.0, 0.0, 0.0, 0.0, 0.0, 0.0, 0.0, 0.0, 0.0, 0.0, 0.0, 0.0, 0.0, 0.0, 0.0, 0.0, 0.0, 0.0, 0.0, 0.0, 0.0, 0.0, 0.0, 0.0, 0.0, 0.0, 0.0, 0.0, 0.0, 0.0, 0.0, 0.0, 0.0, 0.0, 0.0, 0.0, 0.0, 0.0, 0.0, 0.0, 0.0, 0.0, 0.0, 0.0, 0.0, 0.0, 0.0, 0.0, 0.0, 0.0, 0.0, 0.0, 0.0, 0.0, 0.0, 0.0, 0.0, 0.0, 0.0, 0.0, 0.0, 0.0, 0.0, 0.0, 0.0, 0.0, 0.0, 0.0, 0.0, 0.0, 0.0, 0.0, 0.0, 0.0, 0.0, 0.0, 0.0, 0.0, 0.0, 0.0, 0.0, 0.0, 0.0, 0.0, 0.0, 0.0, 0.0, 0.0, 0.0, 0.0, 0.0, 0.0, 0.0, 0.0, 0.0, 0.0, 0.0, 0.0, 0.0, 0.0, 0.0, 0.0, 0.0, 0.0, 0.0, 0.0, 0.0, 0.0, 0.0, 0.0, 0.0, 0.0, 0.0, 0.0, 0.0, 0.0, 0.0, 0.0, 0.0, 0.0, 0.0, 0.0, 0.0, 0.0, 0.0, 0.0, 0.0, 0.0, 0.0, 0.0, 0.0, 0.0, 0.0, 0.0, 0.0, 0.0, 0.0, 0.0, 0.0, 0.0, 0.0, 0.0, 0.0, 0.0, 0.0, 0.0, 0.0, 0.0, 0.0, 0.0, 0.0, 0.0, 0.0, 0.0, 0.0, 0.0, 0.0, 0.0, 0.0, 0.0, 0.0, 0.0, 0.0, 0.0, 0.0, 0.0, 0.0, 0.0, 0.0, 0.0, 0.0, 0.0, 0.0, 0.0, 0.0, 0.0, 0.0, 0.0, 0.0, 0.0, 0.0, 0.0, 0.0, 0.0, 0.0, 0.0, 0.0, 0.0, 0.0, 0.0, 0.0, 0.0, 0.0, 0.0, 0.0, 0.0, 0.0, 0.0, 0.0, 0.0, 0.0, 0.0, 0.0, 0.0, 0.0, 0.0, 0.0, 0.0, 0.0, 0.0, 0.0, 0.0, 0.0, 0.0, 0.0, 0.0, 0.0, 0.0, 0.0, 0.0, 0.0, 0.0, 0.0, 0.0, 0.0, 0.0, 0.0, 0.0, 0.0, 0.0, 0.0, 0.0, 0.0, 0.0, 0.0, 0.0, 0.0, 0.0, 0.0, 0.0, 0.0, 0.0, 0.0, 0.0, 0.0, 0.0, 0.0, 0.0, 0.0, 0.0, 0.0, 0.0, 0.0, 0.0, 0.0, 0.0, 0.0, 0.0, 0.0, 0.0, 0.0, 0.0, 0.0, 0.0, 0.0, 0.0, 0.0, 0.0, 0.0, 0.0, 0.0, 0.0, 0.0, 0.0, 0.0, 0.0, 0.0, 0.0, 0.0, 0.0, 0.0, 0.0, 0.0, 0.0, 0.0, 0.0, 0.0, 0.0, 0.0, 0.0, 0.0, 0.0, 0.0, 0.0, 0.0, 0.0, 0.0, 0.0, 0.0, 0.0, 0.0, 0.0, 0.0, 0.0, 0.0, 0.0, 0.0, 0.0, 0.0, 0.0, 0.0, 0.0, 0.0, 0.0, 0.0, 0.0, 0.0, 0.0, 0.0, 0.0, 0.0, 0.0, 0.0, 0.0, 0.0, 0.0, 0.0, 0.0, 0.0, 0.0, 0.0, 0.0, 0.0, 0.0, 0.0, 0.0, 0.0, 0.0, 0.0, 0.0, 0.0, 0.0, 0.0, 0.0, 0.0, 0.0, 0.0, 0.0, 0.0, 0.0, 0.0, 0.0, 0.0, 0.0, 0.0, 0.0, 0.0, 0.0, 0.0, 0.0, 0.0, 0.0, 0.0, 0.0, 0.0, 0.0, 0.0, 0.0, 0.0, 0.0, 0.0, 0.0, 0.0, 0.0, 0.0, 0.0, 0.0, 0.0, 0.0, 0.0, 0.0, 0.0, 0.0, 0.0, 0.0, 0.0, 0.0, 0.0, 0.0, 0.0, 0.0, 0.0, 0.0, 0.0, 0.0, 0.0, 0.0, 0.0, 0.0, 0.0, 0.0, 0.0, 0.0, 0.0, 0.0, 0.0, 0.0, 0.0, 0.0, 0.0, 0.0, 0.0, 0.0, 0.0, 0.0, 0.0, 0.0, 0.0, 0.0, 0.0, 0.0, 0.0, 0.0, 0.0, 0.0, 0.0, 0.0, 0.0, 0.0, 0.0, 0.0, 0.0, 0.0, 0.0, 0.0, 0.0, 0.0, 0.0])
me_circle.use_remesh_fix_poles = True
me_circle.use_remesh_preserve_attributes = False
me_circle.update()
me_circle_001 = bpy.data.meshes.new('Circle.001')
me_circle_001.from_pydata([(-2.607e-06, 5.374e-07, -8.0), (36.17, 7.689, 2.0), (35.17, 11.43, 2.0), (33.95, 15.12, -4.375), (32.18, 18.58, -4.375), (27.48, 24.74, 2.0), (24.74, 27.48, 2.0), (18.58, 32.18, -4.375), (15.12, 33.95, -4.375), (11.43, 35.17, 2.0), (7.689, 36.17, 2.0), (-1.426e-06, 37.16, -4.375), (29.47, 6.264, 2.0), (28.65, 9.31, 2.0), (26.09, 15.06, -4.375), (22.39, 20.16, 2.0), (20.16, 22.39, 2.0), (17.71, 24.37, -4.375), (9.31, 28.65, 2.0), (6.264, 29.47, 2.0), (-1.426e-06, 30.13, -4.375), (36.17, 7.689, -8.0), (35.17, 11.43, -8.0), (33.95, 15.12, -8.0), (32.18, 18.58, -8.0), (30.06, 21.84, -8.0), (27.48, 24.74, -8.0), (24.74, 27.48, -8.0), (21.84, 30.06, -8.0), (18.58, 32.18, -8.0), (15.12, 33.95, -8.0), (11.43, 35.17, -8.0), (7.689, 36.17, -8.0), (3.884, 36.96, -8.0), (-2.607e-06, 37.16, -8.0), (30.13, 8.329e-07, -8.0), (29.96, 3.149, -8.0), (29.47, 6.264, -8.0), (28.65, 9.31, -8.0), (27.52, 12.25, -8.0), (26.09, 15.06, -8.0), (24.37, 17.71, -8.0), (22.39, 20.16, -8.0), (20.16, 22.39, -8.0), (17.71, 24.37, -8.0), (15.06, 26.09, -8.0), (12.25, 27.52, -8.0), (9.31, 28.65, -8.0), (6.264, 29.47, -8.0), (3.149, 29.96, -8.0), (-2.607e-06, 30.13, -8.0), (35.17, 11.43, -4.375), (27.52, 12.25, -4.375), (36.17, 7.689, -4.375), (28.65, 9.31, -4.375), (3.884, 36.96, -4.375), (29.47, 6.264, -4.375), (7.689, 36.17, -4.375), (29.96, 3.149, -4.375), (3.149, 29.96, -4.375), (11.43, 35.17, -4.375), (30.13, -1.412e-07, -4.375), (6.264, 29.47, -4.375), (9.31, 28.65, -4.375), (12.25, 27.52, -4.375), (21.84, 30.06, -4.375), (15.06, 26.09, -4.375), (24.74, 27.48, -4.375), (27.48, 24.74, -4.375), (20.16, 22.39, -4.375), (30.06, 21.84, -4.375), (22.39, 20.16, -4.375), (24.37, 17.71, -4.375), (-1.907e-06, 9.537e-07, -4.375)], [], [(11, 20, 59, 55), (5, 15, 72, 70), (55, 59, 19, 10), (70, 72, 14, 4), (10, 19, 18, 9), (4, 14, 52, 3), (9, 18, 64, 8), (3, 52, 13, 2), (8, 64, 66, 7), (2, 13, 12, 1), (7, 66, 17, 65), (65, 17, 16, 6), (6, 16, 15, 5), (34, 33, 49, 50), (26, 25, 41, 42), (33, 32, 48, 49), (25, 24, 40, 41), (32, 31, 47, 48), (24, 23, 39, 40), (31, 30, 46, 47), (23, 22, 38, 39), (30, 29, 45, 46), (22, 21, 37, 38), (29, 28, 44, 45), (28, 27, 43, 44), (27, 26, 42, 43), (3, 51, 22, 23), (69, 17, 73), (51, 53, 21, 22), (11, 55, 33, 34), (40, 39, 0), (55, 57, 32, 33), (58, 56, 73), (41, 40, 0), (57, 60, 31, 32), (42, 41, 0), (60, 8, 30, 31), (43, 42, 0), (8, 7, 29, 30), (61, 58, 73), (44, 43, 0), (52, 14, 73), (7, 65, 28, 29), (62, 59, 73), (65, 67, 27, 28), (71, 69, 73), (67, 68, 26, 27), (45, 44, 0), (68, 70, 25, 26), (14, 72, 73), (70, 4, 24, 25), (46, 45, 0), (4, 3, 23, 24), (63, 62, 73), (72, 15, 71), (15, 16, 69, 71), (5, 70, 68), (16, 17, 69), (6, 5, 68, 67), (65, 6, 67), (64, 18, 63), (18, 19, 62, 63), (9, 8, 60), (19, 59, 62), (10, 9, 60, 57), (35, 36, 58, 61), (55, 10, 57), (12, 13, 54, 56), (13, 52, 54), (2, 1, 53, 51), (3, 2, 51), (39, 38, 0), (66, 64, 73), (38, 37, 0), (56, 54, 73), (37, 36, 0), (59, 20, 73), (50, 49, 0), (36, 35, 0), (64, 63, 73), (49, 48, 0), (48, 47, 0), (54, 52, 73), (17, 66, 73), (47, 46, 0), (72, 71, 73), (36, 37, 56, 58), (37, 21, 53, 56), (12, 56, 53, 1)])
_uv = me_circle_001.uv_layers.new(name='UVMap')
_uv.uv.foreach_set('vector', [0.0, 0.0, 0.0, 0.0, 0.0, 0.0, 0.0, 0.0, 0.0, 0.0, 0.0, 0.0, 0.0, 0.0, 0.0, 0.0, 0.0, 0.0, 0.0, 0.0, 0.0, 0.0, 0.0, 0.0, 0.0, 0.0, 0.0, 0.0, 0.0, 0.0, 0.0, 0.0, 0.0, 0.0, 0.0, 0.0, 0.0, 0.0, 0.0, 0.0, 0.0, 0.0, 0.0, 0.0, 0.0, 0.0, 0.0, 0.0, 0.0, 0.0, 0.0, 0.0, 0.0, 0.0, 0.0, 0.0, 0.0, 0.0, 0.0, 0.0, 0.0, 0.0, 0.0, 0.0, 0.0, 0.0, 0.0, 0.0, 0.0, 0.0, 0.0, 0.0, 0.0, 0.0, 0.0, 0.0, 0.0, 0.0, 0.0, 0.0, 0.0, 0.0, 0.0, 0.0, 0.0, 0.0, 0.0, 0.0, 0.0, 0.0, 0.0, 0.0, 0.0, 0.0, 0.0, 0.0, 0.0, 0.0, 0.0, 0.0, 0.0, 0.0, 0.0, 0.0, 0.0, 0.0, 0.0, 0.0, 0.0, 0.0, 0.0, 0.0, 0.0, 0.0, 0.0, 0.0, 0.0, 0.0, 0.0, 0.0, 0.0, 0.0, 0.0, 0.0, 0.0, 0.0, 0.0, 0.0, 0.0, 0.0, 0.0, 0.0, 0.0, 0.0, 0.0, 0.0, 0.0, 0.0, 0.0, 0.0, 0.0, 0.0, 0.0, 0.0, 0.0, 0.0, 0.0, 0.0, 0.0, 0.0, 0.0, 0.0, 0.0, 0.0, 0.0, 0.0, 0.0, 0.0, 0.0, 0.0, 0.0, 0.0, 0.0, 0.0, 0.0, 0.0, 0.0, 0.0, 0.0, 0.0, 0.0, 0.0, 0.0, 0.0, 0.0, 0.0, 0.0, 0.0, 0.0, 0.0, 0.0, 0.0, 0.0, 0.0, 0.0, 0.0, 0.0, 0.0, 0.0, 0.0, 0.0, 0.0, 0.0, 0.0, 0.0, 0.0, 0.0, 0.0, 0.0, 0.0, 0.0, 0.0, 0.0, 0.0, 0.0, 0.0, 0.0, 0.0, 0.0, 0.0, 0.0, 0.0, 0.0, 0.0, 0.0, 0.0, 0.0, 0.0, 0.0, 0.0, 0.0, 0.0, 0.0, 0.0, 0.0, 0.0, 0.0, 0.0, 0.0, 0.0, 0.0, 0.0, 0.0, 0.0, 0.0, 0.0, 0.0, 0.0, 0.0, 0.0, 0.0, 0.0, 0.0, 0.0, 0.0, 0.0, 0.0, 0.0, 0.0, 0.0, 0.0, 0.0, 0.0, 0.0, 0.0, 0.0, 0.0, 0.0, 0.0, 0.0, 0.0, 0.0, 0.0, 0.0, 0.0, 0.0, 0.0, 0.0, 0.0, 0.0, 0.0, 0.0, 0.0, 0.0, 0.0, 0.0, 0.0, 0.0, 0.0, 0.0, 0.0, 0.0, 0.0, 0.0, 0.0, 0.0, 0.0, 0.0, 0.0, 0.0, 0.0, 0.0, 0.0, 0.0, 0.0, 0.0, 0.0, 0.0, 0.0, 0.0, 0.0, 0.0, 0.0, 0.0, 0.0, 0.0, 0.0, 0.0, 0.0, 0.0, 0.0, 0.0, 0.0, 0.0, 0.0, 0.0, 0.0, 0.0, 0.0, 0.0, 0.0, 0.0, 0.0, 0.0, 0.0, 0.0, 0.0, 0.0, 0.0, 0.0, 0.0, 0.0, 0.0, 0.0, 0.0, 0.0, 0.0, 0.0, 0.0, 0.0, 0.0, 0.0, 0.0, 0.0, 0.0, 0.0, 0.0, 0.0, 0.0, 0.0, 0.0, 0.0, 0.0, 0.0, 0.0, 0.0, 0.0, 0.0, 0.0, 0.0, 0.0, 0.0, 0.0, 0.0, 0.0, 0.0, 0.0, 0.0, 0.0, 0.0, 0.0, 0.0, 0.0, 0.0, 0.0, 0.0, 0.0, 0.0, 0.0, 0.0, 0.0, 0.0, 0.0, 0.0, 0.0, 0.0, 0.0, 0.0, 0.0, 0.0, 0.0, 0.0, 0.0, 0.0, 0.0, 0.0, 0.0, 0.0, 0.0, 0.0, 0.0, 0.0, 0.0, 0.0, 0.0, 0.0, 0.0, 0.0, 0.0, 0.0, 0.0, 0.0, 0.0, 0.0, 0.0, 0.0, 0.0, 0.0, 0.0, 0.0, 0.0, 0.0, 0.0, 0.0, 0.0, 0.0, 0.0, 0.0, 0.0, 0.0, 0.0, 0.0, 0.0, 0.0, 0.0, 0.0, 0.0, 0.0, 0.0, 0.0, 0.0, 0.0, 0.0, 0.0, 0.0, 0.0, 0.0, 0.0, 0.0, 0.0, 0.0, 0.0, 0.0, 0.0, 0.0, 0.0, 0.0, 0.0, 0.0, 0.0, 0.0, 0.0, 0.0, 0.0, 0.0, 0.0, 0.0, 0.0, 0.0, 0.0, 0.0, 0.0, 0.0, 0.0, 0.0, 0.0, 0.0, 0.0, 0.0, 0.0, 0.0, 0.0, 0.0, 0.0, 0.0, 0.0, 0.0, 0.0, 0.0, 0.0, 0.0, 0.0, 0.0, 0.0, 0.0, 0.0, 0.0, 0.0, 0.0, 0.0, 0.0, 0.0, 0.0, 0.0, 0.0, 0.0, 0.0, 0.0, 0.0, 0.0, 0.0, 0.0, 0.0, 0.0, 0.0, 0.0, 0.0, 0.0, 0.0, 0.0, 0.0, 0.0, 0.0, 0.0, 0.0, 0.0, 0.0, 0.0, 0.0, 0.0, 0.0, 0.0, 0.0, 0.0, 0.0, 0.0, 0.0, 0.0, 0.0, 0.0, 0.0, 0.0, 0.0, 0.0, 0.0, 0.0, 0.0, 0.0, 0.0, 0.0, 0.0, 0.0, 0.0, 0.0, 0.0, 0.0, 0.0, 0.0, 0.0, 0.0, 0.0, 0.0, 0.0, 0.0, 0.0, 0.0, 0.0, 0.0, 0.0, 0.0, 0.0, 0.0, 0.0, 0.0, 0.0, 0.0, 0.0, 0.0, 0.0, 0.0, 0.0, 0.0, 0.0, 0.0, 0.0, 0.0, 0.0, 0.0, 0.0, 0.0, 0.0, 0.0, 0.0, 0.0, 0.0, 0.0, 0.0, 0.0, 0.0, 0.0, 0.0, 0.0, 0.0, 0.0, 0.0, 0.0, 0.0, 0.0, 0.0, 0.0, 0.0, 0.0, 0.0, 0.0, 0.0, 0.0, 0.0, 0.0, 0.0, 0.0, 0.0, 0.0, 0.0, 0.0, 0.0, 0.0, 0.0, 0.0, 0.0, 0.0, 0.0, 0.0])
me_circle_001.use_remesh_fix_poles = True
me_circle_001.use_remesh_preserve_attributes = False
me_circle_001.update()

# ---- objects
ob_crayons = bpy.data.objects.new('Crayons', me_circle_004)
ob_crayonempty = bpy.data.objects.new('CrayonEmpty', None)
ob_body = bpy.data.objects.new('Body', me_circle_007)
ob_bolts = bpy.data.objects.new('Bolts', me_circle)
ob_boltsempty = bpy.data.objects.new('BoltsEmpty', None)
ob_cap = bpy.data.objects.new('Cap', me_circle_001)

# ---- transforms, parenting, visibility, modifiers, constraints
ob_crayons.location = (0.0, 0.0, 0.0)
_m = ob_crayons.modifiers.new('Array', 'ARRAY')
_m.count = 7
_m.use_relative_offset = False
_m.use_object_offset = True
_m.offset_object = ob_crayonempty
ob_crayonempty.location = (0.0, 0.0, 0.0)
ob_crayonempty.rotation_euler = (0.0, -0.0, -0.5236)
ob_body.location = (0.0, 0.0, 0.0)
ob_body.rotation_euler = (-2.687e-07, -3.142, -1.175e-14)
_m = ob_body.modifiers.new('Mirror', 'MIRROR')
_m.use_axis = (True, True, False)
_m = ob_body.modifiers.new('Boolean.001', 'BOOLEAN')
_m.object = ob_crayons
_m = ob_body.modifiers.new('Boolean', 'BOOLEAN')
_m.object = ob_bolts
ob_bolts.location = (0.0, 0.0, 0.0)
_m = ob_bolts.modifiers.new('Array', 'ARRAY')
_m.count = 4
_m.use_relative_offset = False
_m.use_object_offset = True
_m.offset_object = ob_boltsempty
ob_boltsempty.location = (0.0, 0.0, 0.0)
ob_boltsempty.rotation_euler = (0.0, -0.0, -1.571)
ob_cap.location = (0.0, 0.0, 0.0)
ob_cap.rotation_euler = (-2.687e-07, -3.142, -1.175e-14)
_m = ob_cap.modifiers.new('Mirror', 'MIRROR')
_m.use_axis = (True, True, False)

# ---- collection membership
col_collection.objects.link(ob_crayons)
col_collection.objects.link(ob_crayonempty)
col_collection.objects.link(ob_body)
col_collection.objects.link(ob_bolts)
col_collection.objects.link(ob_boltsempty)
col_collection.objects.link(ob_cap)

# ---- scene / render settings (as saved in the file)
scene.frame_start = 1; scene.frame_end = 250; scene.frame_set(0)
scene.render.engine = 'BLENDER_EEVEE_NEXT'
scene.cycles.use_denoising = False
scene.cycles.samples = 128
scene.cycles.sampling_pattern = 'TABULATED_SOBOL'
scene.cycles.use_adaptive_sampling = False
scene.cycles.use_light_tree = False
scene.view_settings.view_transform = 'Filmic'
bpy.context.view_layer.update()

# ---- added for rendering (the .blend has no active camera and no usable light): camera, sun
cam_auto = bpy.data.cameras.new('AutoCamera')
cam_auto.lens = 50.0
cam_auto.sensor_width = 36.0
cam_auto.clip_end = 4208.64
ob_auto_camera = bpy.data.objects.new('AutoCamera', cam_auto)
scene.collection.objects.link(ob_auto_camera)
ob_auto_camera.location = (218.994, -287.771, 192.348)
ob_auto_camera.rotation_euler = (1.09748, -7.21219e-08, 0.694738)
scene.camera = ob_auto_camera
light_auto_sun = bpy.data.lights.new('AutoSun', 'SUN')
light_auto_sun.energy = 3.0
light_auto_sun.angle = 0.0523599
ob_auto_sun = bpy.data.objects.new('AutoSun', light_auto_sun)
scene.collection.objects.link(ob_auto_sun)
ob_auto_sun.rotation_euler = (0.872665, 0.174533, 0.523599)
bpy.context.view_layer.update()
